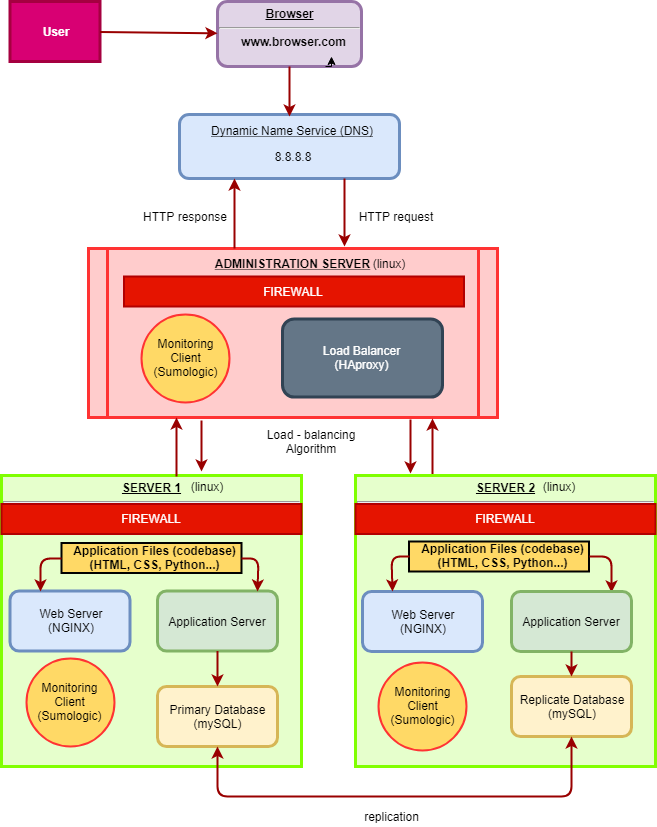

The diagram above was exported from draw.io. Its source (the exported page's mxGraphModel, read from the mxfile embedded in the PNG):
<mxGraphModel dx="1038" dy="550" grid="1" gridSize="10" guides="1" tooltips="1" connect="1" arrows="1" fold="1" page="1" pageScale="1" pageWidth="826" pageHeight="1169" background="#ffffff" math="0" shadow="0">
  <root>
    <mxCell id="0" />
    <mxCell id="1" parent="0" />
    <mxCell id="10" value="&lt;p style=&quot;margin: 0px ; margin-top: 4px ; text-align: center ; text-decoration: underline&quot;&gt;&lt;strong&gt;SERVER 1&lt;/strong&gt;&lt;/p&gt;&lt;hr&gt;&lt;p style=&quot;margin: 0px ; margin-left: 8px&quot;&gt;&lt;br&gt;&lt;/p&gt;&lt;p style=&quot;margin: 0px ; margin-left: 8px&quot;&gt;&lt;br&gt;&lt;/p&gt;" style="verticalAlign=middle;align=center;overflow=fill;fontSize=12;fontFamily=Helvetica;html=1;rounded=0;fontStyle=1;strokeWidth=3;fillColor=#E6FFCC;strokeColor=#80FF00;" parent="1" vertex="1">
      <mxGeometry x="90" y="519" width="300" height="291" as="geometry" />
    </mxCell>
    <mxCell id="cH2kawgOUPpPnpLh1H0c-119" value="&lt;p style=&quot;font-weight: 700 ; margin: 0px 0px 0px 8px&quot;&gt;Application Files (codebase)&lt;/p&gt;&lt;p style=&quot;font-weight: 700 ; margin: 0px 0px 0px 8px&quot;&gt;(HTML, CSS, Python...)&lt;/p&gt;" style="rounded=0;whiteSpace=wrap;html=1;strokeWidth=2;fillColor=#FFD966;" vertex="1" parent="1">
      <mxGeometry x="150" y="586.5" width="180" height="30" as="geometry" />
    </mxCell>
    <mxCell id="cH2kawgOUPpPnpLh1H0c-100" value="" style="rounded=1;whiteSpace=wrap;html=1;fillColor=#dae8fc;strokeColor=#6c8ebf;strokeWidth=3;" vertex="1" parent="1">
      <mxGeometry x="268" y="158" width="220" height="64" as="geometry" />
    </mxCell>
    <mxCell id="2" value="&lt;p style=&quot;margin: 0px ; margin-top: 4px ; text-align: center ; text-decoration: underline&quot;&gt;&lt;strong&gt;Browser&lt;br&gt;&lt;/strong&gt;&lt;/p&gt;&lt;hr&gt;&lt;p style=&quot;margin: 0px ; margin-left: 8px&quot;&gt;www.browser.com&lt;/p&gt;" style="verticalAlign=middle;align=center;overflow=fill;fontSize=12;fontFamily=Helvetica;html=1;rounded=1;fontStyle=1;strokeWidth=3;fillColor=#e1d5e7;strokeColor=#9673a6;" parent="1" vertex="1">
      <mxGeometry x="306" y="45" width="144" height="65" as="geometry" />
    </mxCell>
    <mxCell id="3" value="User" style="whiteSpace=wrap;align=center;verticalAlign=middle;fontStyle=1;strokeWidth=3;fillColor=#d80073;strokeColor=#A50040;fontColor=#ffffff;" parent="1" vertex="1">
      <mxGeometry x="98.5" y="45" width="90" height="60" as="geometry" />
    </mxCell>
    <mxCell id="5" value="ADMINISTRATION SERVER" style="shape=process;align=center;verticalAlign=top;size=0.0475;fontStyle=5;strokeWidth=3;fillColor=#FFCCCC;strokeColor=#FF3333;" parent="1" vertex="1">
      <mxGeometry x="177" y="292" width="409" height="169" as="geometry" />
    </mxCell>
    <mxCell id="36" value="" style="edgeStyle=none;noEdgeStyle=1;strokeColor=#990000;strokeWidth=2" parent="1" source="3" target="2" edge="1">
      <mxGeometry width="100" height="100" relative="1" as="geometry">
        <mxPoint x="20" y="250" as="sourcePoint" />
        <mxPoint x="120" y="150" as="targetPoint" />
      </mxGeometry>
    </mxCell>
    <mxCell id="53" value="Dynamic Name Service (DNS)" style="text;spacingTop=-5;align=center;fontStyle=4" parent="1" vertex="1">
      <mxGeometry x="296" y="166" width="170" height="24" as="geometry" />
    </mxCell>
    <mxCell id="54" value="HTTP response" style="text;spacingTop=-5;align=center" parent="1" vertex="1">
      <mxGeometry x="242" y="251.5" width="64" height="20" as="geometry" />
    </mxCell>
    <mxCell id="55" value="" style="edgeStyle=elbowEdgeStyle;elbow=horizontal;strokeColor=#990000;strokeWidth=2;entryX=0.25;entryY=1;entryDx=0;entryDy=0;" parent="1" source="5" target="cH2kawgOUPpPnpLh1H0c-100" edge="1">
      <mxGeometry width="100" height="100" relative="1" as="geometry">
        <mxPoint x="50" y="530" as="sourcePoint" />
        <mxPoint x="280" y="140" as="targetPoint" />
        <Array as="points">
          <mxPoint x="323" y="260" />
        </Array>
      </mxGeometry>
    </mxCell>
    <mxCell id="56" value="" style="edgeStyle=elbowEdgeStyle;elbow=horizontal;strokeColor=#990000;strokeWidth=2;exitX=0.5;exitY=1;exitDx=0;exitDy=0;entryX=0.5;entryY=0.031;entryDx=0;entryDy=0;entryPerimeter=0;" parent="1" source="2" target="cH2kawgOUPpPnpLh1H0c-100" edge="1">
      <mxGeometry width="100" height="100" relative="1" as="geometry">
        <mxPoint x="334" y="150" as="sourcePoint" />
        <mxPoint x="378" y="150" as="targetPoint" />
        <Array as="points">
          <mxPoint x="378" y="130" />
        </Array>
      </mxGeometry>
    </mxCell>
    <mxCell id="78" value="" style="edgeStyle=elbowEdgeStyle;elbow=horizontal;strokeColor=#990000;strokeWidth=2;entryX=0.84;entryY=1.007;entryDx=0;entryDy=0;entryPerimeter=0;" parent="1" target="5" edge="1">
      <mxGeometry width="100" height="100" relative="1" as="geometry">
        <mxPoint x="521" y="520" as="sourcePoint" />
        <mxPoint x="550" y="480" as="targetPoint" />
        <Array as="points" />
      </mxGeometry>
    </mxCell>
    <mxCell id="87" value="" style="edgeStyle=elbowEdgeStyle;elbow=vertical;strokeColor=#990000;strokeWidth=2;entryX=0.216;entryY=1.002;entryDx=0;entryDy=0;entryPerimeter=0;" parent="1" target="5" edge="1">
      <mxGeometry width="100" height="100" relative="1" as="geometry">
        <mxPoint x="265" y="520" as="sourcePoint" />
        <mxPoint x="125" y="558" as="targetPoint" />
      </mxGeometry>
    </mxCell>
    <mxCell id="cH2kawgOUPpPnpLh1H0c-102" style="edgeStyle=orthogonalEdgeStyle;rounded=0;orthogonalLoop=1;jettySize=auto;html=1;exitX=0.75;exitY=1;exitDx=0;exitDy=0;entryX=0.792;entryY=0.846;entryDx=0;entryDy=0;entryPerimeter=0;" edge="1" parent="1" source="2" target="2">
      <mxGeometry relative="1" as="geometry" />
    </mxCell>
    <mxCell id="cH2kawgOUPpPnpLh1H0c-103" value="8.8.8.8" style="text;html=1;strokeColor=none;fillColor=none;align=center;verticalAlign=middle;whiteSpace=wrap;rounded=0;" vertex="1" parent="1">
      <mxGeometry x="290.5" y="190" width="181" height="20" as="geometry" />
    </mxCell>
    <mxCell id="cH2kawgOUPpPnpLh1H0c-104" value="" style="endArrow=classic;html=1;exitX=0.75;exitY=1;exitDx=0;exitDy=0;strokeWidth=2;strokeColor=#990000;" edge="1" parent="1" source="cH2kawgOUPpPnpLh1H0c-100">
      <mxGeometry width="50" height="50" relative="1" as="geometry">
        <mxPoint x="371" y="341.4000244140625" as="sourcePoint" />
        <mxPoint x="433" y="290" as="targetPoint" />
        <Array as="points">
          <mxPoint x="433" y="250" />
        </Array>
      </mxGeometry>
    </mxCell>
    <mxCell id="cH2kawgOUPpPnpLh1H0c-105" value="HTTP request" style="text;html=1;strokeColor=none;fillColor=none;align=center;verticalAlign=middle;whiteSpace=wrap;rounded=0;" vertex="1" parent="1">
      <mxGeometry x="443.5" y="250" width="80" height="20" as="geometry" />
    </mxCell>
    <mxCell id="cH2kawgOUPpPnpLh1H0c-106" value="(linux)" style="text;html=1;strokeColor=none;fillColor=none;align=center;verticalAlign=middle;whiteSpace=wrap;rounded=0;" vertex="1" parent="1">
      <mxGeometry x="457.5" y="292" width="40" height="30" as="geometry" />
    </mxCell>
    <mxCell id="cH2kawgOUPpPnpLh1H0c-109" value="" style="rounded=1;whiteSpace=wrap;html=1;strokeWidth=3;fillColor=#647687;strokeColor=#314354;fontColor=#ffffff;" vertex="1" parent="1">
      <mxGeometry x="371" y="362.5" width="160" height="78" as="geometry" />
    </mxCell>
    <mxCell id="cH2kawgOUPpPnpLh1H0c-110" value="&lt;font color=&quot;#ffffff&quot;&gt;Load Balancer (HAproxy)&lt;/font&gt;" style="text;html=1;strokeColor=none;fillColor=none;align=center;verticalAlign=middle;whiteSpace=wrap;rounded=0;" vertex="1" parent="1">
      <mxGeometry x="402.5" y="389" width="95" height="25" as="geometry" />
    </mxCell>
    <mxCell id="cH2kawgOUPpPnpLh1H0c-113" value="" style="edgeStyle=elbowEdgeStyle;elbow=vertical;strokeColor=#990000;strokeWidth=2;" edge="1" parent="1">
      <mxGeometry width="100" height="100" relative="1" as="geometry">
        <mxPoint x="290" y="464" as="sourcePoint" />
        <mxPoint x="290" y="515" as="targetPoint" />
        <Array as="points">
          <mxPoint x="290" y="480" />
        </Array>
      </mxGeometry>
    </mxCell>
    <mxCell id="cH2kawgOUPpPnpLh1H0c-114" value="" style="edgeStyle=elbowEdgeStyle;elbow=vertical;strokeColor=#990000;strokeWidth=2;exitX=0.787;exitY=1.012;exitDx=0;exitDy=0;exitPerimeter=0;" edge="1" parent="1" source="5">
      <mxGeometry width="100" height="100" relative="1" as="geometry">
        <mxPoint x="480" y="490" as="sourcePoint" />
        <mxPoint x="499" y="517" as="targetPoint" />
        <Array as="points">
          <mxPoint x="500" y="480" />
        </Array>
      </mxGeometry>
    </mxCell>
    <mxCell id="cH2kawgOUPpPnpLh1H0c-115" value="Web Server&lt;br&gt;(NGINX)" style="rounded=1;whiteSpace=wrap;html=1;strokeWidth=3;fillColor=#dae8fc;strokeColor=#6c8ebf;" vertex="1" parent="1">
      <mxGeometry x="98.5" y="634.5" width="120" height="60" as="geometry" />
    </mxCell>
    <mxCell id="cH2kawgOUPpPnpLh1H0c-116" value="Application Server" style="rounded=1;whiteSpace=wrap;html=1;strokeWidth=3;fillColor=#d5e8d4;strokeColor=#82b366;" vertex="1" parent="1">
      <mxGeometry x="246" y="634.5" width="120" height="60" as="geometry" />
    </mxCell>
    <mxCell id="cH2kawgOUPpPnpLh1H0c-117" value="Primary Database&lt;br&gt;(mySQL)" style="rounded=1;whiteSpace=wrap;html=1;strokeWidth=3;fillColor=#fff2cc;strokeColor=#d6b656;" vertex="1" parent="1">
      <mxGeometry x="246" y="730" width="120" height="60" as="geometry" />
    </mxCell>
    <mxCell id="cH2kawgOUPpPnpLh1H0c-120" value="" style="endArrow=classic;html=1;strokeColor=#990000;strokeWidth=2;exitX=1;exitY=0.5;exitDx=0;exitDy=0;entryX=0.833;entryY=0.01;entryDx=0;entryDy=0;entryPerimeter=0;" edge="1" parent="1" source="cH2kawgOUPpPnpLh1H0c-119" target="cH2kawgOUPpPnpLh1H0c-116">
      <mxGeometry width="50" height="50" relative="1" as="geometry">
        <mxPoint x="90" y="840" as="sourcePoint" />
        <mxPoint x="360" y="605" as="targetPoint" />
        <Array as="points">
          <mxPoint x="347" y="602" />
        </Array>
      </mxGeometry>
    </mxCell>
    <mxCell id="cH2kawgOUPpPnpLh1H0c-121" value="" style="endArrow=classic;html=1;strokeColor=#990000;strokeWidth=2;exitX=0;exitY=0.5;exitDx=0;exitDy=0;entryX=0.25;entryY=0;entryDx=0;entryDy=0;" edge="1" parent="1" source="cH2kawgOUPpPnpLh1H0c-119" target="cH2kawgOUPpPnpLh1H0c-115">
      <mxGeometry width="50" height="50" relative="1" as="geometry">
        <mxPoint x="90" y="840" as="sourcePoint" />
        <mxPoint x="150" y="650" as="targetPoint" />
        <Array as="points">
          <mxPoint x="129" y="602" />
        </Array>
      </mxGeometry>
    </mxCell>
    <mxCell id="cH2kawgOUPpPnpLh1H0c-122" value="" style="endArrow=classic;html=1;strokeColor=#990000;strokeWidth=2;" edge="1" parent="1" source="cH2kawgOUPpPnpLh1H0c-116" target="cH2kawgOUPpPnpLh1H0c-117">
      <mxGeometry width="50" height="50" relative="1" as="geometry">
        <mxPoint x="90" y="840" as="sourcePoint" />
        <mxPoint x="140" y="790" as="targetPoint" />
      </mxGeometry>
    </mxCell>
    <mxCell id="cH2kawgOUPpPnpLh1H0c-123" value="&lt;p style=&quot;margin: 0px ; margin-top: 4px ; text-align: center ; text-decoration: underline&quot;&gt;&lt;strong&gt;SERVER 2&lt;/strong&gt;&lt;/p&gt;&lt;hr&gt;&lt;p style=&quot;margin: 0px ; margin-left: 8px&quot;&gt;&lt;br&gt;&lt;/p&gt;&lt;p style=&quot;margin: 0px ; margin-left: 8px&quot;&gt;&lt;br&gt;&lt;/p&gt;" style="verticalAlign=middle;align=center;overflow=fill;fontSize=12;fontFamily=Helvetica;html=1;rounded=0;fontStyle=1;strokeWidth=3;fillColor=#E6FFCC;strokeColor=#80FF00;" vertex="1" parent="1">
      <mxGeometry x="444" y="519" width="300" height="291" as="geometry" />
    </mxCell>
    <mxCell id="cH2kawgOUPpPnpLh1H0c-124" value="&lt;p style=&quot;font-weight: 700 ; margin: 0px 0px 0px 8px&quot;&gt;Application Files (codebase)&lt;/p&gt;&lt;p style=&quot;font-weight: 700 ; margin: 0px 0px 0px 8px&quot;&gt;(HTML, CSS, Python...)&lt;/p&gt;" style="rounded=0;whiteSpace=wrap;html=1;strokeWidth=2;fillColor=#FFD966;" vertex="1" parent="1">
      <mxGeometry x="497.5" y="585" width="180" height="30" as="geometry" />
    </mxCell>
    <mxCell id="cH2kawgOUPpPnpLh1H0c-125" value="" style="endArrow=classic;html=1;strokeColor=#990000;strokeWidth=2;exitX=1;exitY=0.5;exitDx=0;exitDy=0;entryX=0.83;entryY=0.01;entryDx=0;entryDy=0;entryPerimeter=0;" edge="1" parent="1" source="cH2kawgOUPpPnpLh1H0c-124" target="cH2kawgOUPpPnpLh1H0c-126">
      <mxGeometry width="50" height="50" relative="1" as="geometry">
        <mxPoint x="790" y="570" as="sourcePoint" />
        <mxPoint x="806" y="606" as="targetPoint" />
        <Array as="points">
          <mxPoint x="700" y="600" />
        </Array>
      </mxGeometry>
    </mxCell>
    <mxCell id="cH2kawgOUPpPnpLh1H0c-126" value="Application Server" style="rounded=1;whiteSpace=wrap;html=1;strokeWidth=3;fillColor=#d5e8d4;strokeColor=#82b366;" vertex="1" parent="1">
      <mxGeometry x="600" y="635" width="120" height="60" as="geometry" />
    </mxCell>
    <mxCell id="cH2kawgOUPpPnpLh1H0c-127" value="Replicate Database&lt;br&gt;(mySQL)" style="rounded=1;whiteSpace=wrap;html=1;strokeWidth=3;fillColor=#fff2cc;strokeColor=#d6b656;" vertex="1" parent="1">
      <mxGeometry x="600" y="720" width="120" height="60" as="geometry" />
    </mxCell>
    <mxCell id="cH2kawgOUPpPnpLh1H0c-129" value="Web Server&lt;br&gt;(NGINX)" style="rounded=1;whiteSpace=wrap;html=1;strokeWidth=3;fillColor=#dae8fc;strokeColor=#6c8ebf;" vertex="1" parent="1">
      <mxGeometry x="451" y="635" width="120" height="60" as="geometry" />
    </mxCell>
    <mxCell id="cH2kawgOUPpPnpLh1H0c-130" value="" style="endArrow=classic;html=1;strokeColor=#990000;strokeWidth=2;exitX=0;exitY=0.5;exitDx=0;exitDy=0;entryX=0.25;entryY=0;entryDx=0;entryDy=0;" edge="1" parent="1" source="cH2kawgOUPpPnpLh1H0c-124" target="cH2kawgOUPpPnpLh1H0c-129">
      <mxGeometry width="50" height="50" relative="1" as="geometry">
        <mxPoint x="504.5" y="564.5" as="sourcePoint" />
        <mxPoint x="483.5" y="644.5" as="targetPoint" />
        <Array as="points">
          <mxPoint x="480" y="600" />
        </Array>
      </mxGeometry>
    </mxCell>
    <mxCell id="cH2kawgOUPpPnpLh1H0c-131" value="" style="endArrow=classic;html=1;strokeColor=#990000;strokeWidth=2;exitX=0.5;exitY=1;exitDx=0;exitDy=0;entryX=0.5;entryY=0;entryDx=0;entryDy=0;" edge="1" parent="1" source="cH2kawgOUPpPnpLh1H0c-126" target="cH2kawgOUPpPnpLh1H0c-127">
      <mxGeometry width="50" height="50" relative="1" as="geometry">
        <mxPoint x="640" y="660" as="sourcePoint" />
        <mxPoint x="640" y="680" as="targetPoint" />
        <Array as="points" />
      </mxGeometry>
    </mxCell>
    <mxCell id="cH2kawgOUPpPnpLh1H0c-132" value="" style="endArrow=classic;startArrow=classic;html=1;strokeColor=#990000;strokeWidth=2;entryX=0.5;entryY=1;entryDx=0;entryDy=0;exitX=0.5;exitY=1;exitDx=0;exitDy=0;" edge="1" parent="1" source="cH2kawgOUPpPnpLh1H0c-117" target="cH2kawgOUPpPnpLh1H0c-127">
      <mxGeometry width="50" height="50" relative="1" as="geometry">
        <mxPoint x="90" y="840" as="sourcePoint" />
        <mxPoint x="140" y="790" as="targetPoint" />
        <Array as="points">
          <mxPoint x="306" y="840" />
          <mxPoint x="660" y="840" />
        </Array>
      </mxGeometry>
    </mxCell>
    <mxCell id="cH2kawgOUPpPnpLh1H0c-133" value="replication" style="text;html=1;strokeColor=none;fillColor=none;align=center;verticalAlign=middle;whiteSpace=wrap;rounded=0;" vertex="1" parent="1">
      <mxGeometry x="460" y="850" width="40" height="20" as="geometry" />
    </mxCell>
    <mxCell id="cH2kawgOUPpPnpLh1H0c-134" value="Load - balancing Algorithm" style="text;html=1;strokeColor=none;fillColor=none;align=center;verticalAlign=middle;whiteSpace=wrap;rounded=0;" vertex="1" parent="1">
      <mxGeometry x="350" y="470" width="100" height="30" as="geometry" />
    </mxCell>
    <mxCell id="cH2kawgOUPpPnpLh1H0c-136" style="edgeStyle=orthogonalEdgeStyle;rounded=0;orthogonalLoop=1;jettySize=auto;html=1;exitX=0.5;exitY=1;exitDx=0;exitDy=0;strokeColor=#990000;strokeWidth=2;" edge="1" parent="1">
      <mxGeometry relative="1" as="geometry">
        <mxPoint x="398" y="511" as="sourcePoint" />
        <mxPoint x="398" y="511" as="targetPoint" />
      </mxGeometry>
    </mxCell>
    <mxCell id="cH2kawgOUPpPnpLh1H0c-138" value="(linux)" style="text;html=1;strokeColor=none;fillColor=none;align=center;verticalAlign=middle;whiteSpace=wrap;rounded=0;" vertex="1" parent="1">
      <mxGeometry x="268" y="520" width="54" height="20" as="geometry" />
    </mxCell>
    <mxCell id="cH2kawgOUPpPnpLh1H0c-139" value="(linux)" style="text;html=1;strokeColor=none;fillColor=none;align=center;verticalAlign=middle;whiteSpace=wrap;rounded=0;" vertex="1" parent="1">
      <mxGeometry x="620" y="520" width="54" height="20" as="geometry" />
    </mxCell>
    <mxCell id="cH2kawgOUPpPnpLh1H0c-141" value="FIREWALL" style="rounded=0;whiteSpace=wrap;html=1;strokeColor=#B20000;strokeWidth=2;fillColor=#e51400;fontColor=#ffffff;" vertex="1" parent="1">
      <mxGeometry x="212.5" y="320" width="340" height="30" as="geometry" />
    </mxCell>
    <mxCell id="cH2kawgOUPpPnpLh1H0c-142" value="Monitoring&lt;br&gt;Client&lt;br&gt;(Sumologic)" style="ellipse;whiteSpace=wrap;html=1;aspect=fixed;rounded=0;strokeColor=#FF3333;strokeWidth=2;fillColor=#FFD966;" vertex="1" parent="1">
      <mxGeometry x="230" y="357.5" width="88" height="88" as="geometry" />
    </mxCell>
    <mxCell id="cH2kawgOUPpPnpLh1H0c-144" value="FIREWALL" style="rounded=0;whiteSpace=wrap;html=1;strokeColor=#B20000;strokeWidth=2;fillColor=#e51400;fontColor=#ffffff;" vertex="1" parent="1">
      <mxGeometry x="444" y="547.5" width="300" height="30" as="geometry" />
    </mxCell>
    <mxCell id="cH2kawgOUPpPnpLh1H0c-145" value="FIREWALL" style="rounded=0;whiteSpace=wrap;html=1;strokeColor=#B20000;strokeWidth=2;fillColor=#e51400;fontColor=#ffffff;" vertex="1" parent="1">
      <mxGeometry x="90" y="547.5" width="300" height="30" as="geometry" />
    </mxCell>
    <mxCell id="cH2kawgOUPpPnpLh1H0c-146" value="Monitoring&lt;br&gt;Client&lt;br&gt;(Sumologic)" style="ellipse;whiteSpace=wrap;html=1;aspect=fixed;rounded=0;strokeColor=#FF3333;strokeWidth=2;fillColor=#FFD966;" vertex="1" parent="1">
      <mxGeometry x="467" y="706" width="88" height="88" as="geometry" />
    </mxCell>
    <mxCell id="cH2kawgOUPpPnpLh1H0c-147" value="Monitoring&lt;br&gt;Client&lt;br&gt;(Sumologic)" style="ellipse;whiteSpace=wrap;html=1;aspect=fixed;rounded=0;strokeColor=#FF3333;strokeWidth=2;fillColor=#FFD966;" vertex="1" parent="1">
      <mxGeometry x="114.5" y="702" width="88" height="88" as="geometry" />
    </mxCell>
  </root>
</mxGraphModel>